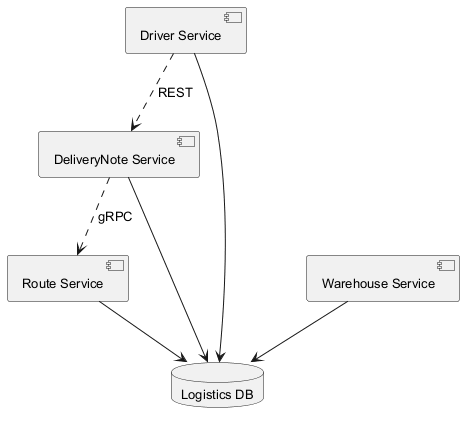

The diagram above was rendered by PlantUML. Its source (embedded in the PNG):
@startuml
skinparam backgroundColor #FFFFFF
skinparam classBackgroundColor #F3E5F5
skinparam classBorderColor #6A1B9A
skinparam defaultFontSize 13
component "Route Service" as C_RouteService
component "DeliveryNote Service" as C_DeliveryNoteService
component "Driver Service" as C_DriverService
component "Warehouse Service" as C_WarehouseService
database "Logistics DB" as DB_logistics
C_RouteService --> DB_logistics
C_DeliveryNoteService --> DB_logistics
C_DriverService --> DB_logistics
C_WarehouseService --> DB_logistics
C_DriverService ..> C_DeliveryNoteService : REST
C_DeliveryNoteService ..> C_RouteService : gRPC
@enduml